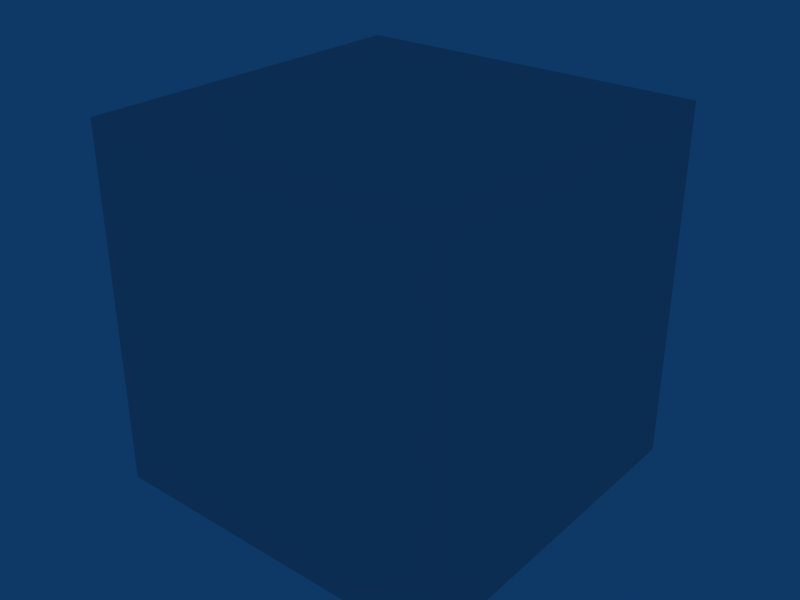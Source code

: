 # Source: CenaInicial.blend  (saved by Blender 2.35.0; exported with 4.5.12 LTS)
import bpy
from mathutils import Matrix  # noqa: F401  (used for matrix-valued properties, if any)

bpy.ops.wm.read_factory_settings(use_empty=True)
scene = bpy.context.scene
scene.name = 'Scene'

# ---- collections
col_collection_1 = bpy.data.collections.new('Collection 1'); scene.collection.children.link(col_collection_1)

# ---- materials (node trees are filled in below, after node groups)
mat_material = bpy.data.materials.new('Material')
mat_material.alpha_threshold = 0.0
mat_material.preview_render_type = 'FLAT'
mat_material.roughness = 0.5
mat_material.line_color = (0.0, 0.0, 0.0, 1.0)

# ---- material node trees

# ---- world
world_world = bpy.data.worlds.new('World'); scene.world = world_world
world_world.color = (0.05656, 0.2208, 0.4)
world_world.use_sun_shadow = False
world_world.sun_shadow_jitter_overblur = 0.0
world_world.cycles.sampling_method = 'MANUAL'
world_world.cycles.sample_map_resolution = 256

# ---- lights
light_spot = bpy.data.lights.new('Spot', 'POINT')
light_spot.transmission_factor = 0.0
light_spot.cutoff_distance = 30.0
light_spot.energy = 100.0
light_spot.shadow_buffer_clip_start = 8.0
light_spot.shadow_soft_size = 1.0
light_spot.shadow_maximum_resolution = 0.006
light_spot.use_absolute_resolution = True
light_spot.cycles.use_multiple_importance_sampling = False

# ---- meshes
me_sphere = bpy.data.meshes.new('Sphere')
me_sphere.from_pydata([(1.0, 1.0, -1.0), (1.0, -1.0, -1.0), (-1.0, -1.0, -1.0), (-1.0, 1.0, -1.0), (1.0, 1.0, 1.0), (1.0, -1.0, 1.0), (-1.0, -1.0, 1.0), (-1.0, 1.0, 1.0)], [], [(0, 1, 2, 3), (4, 7, 6, 5), (0, 4, 5, 1), (1, 5, 6, 2), (2, 6, 7, 3), (4, 0, 3, 7)])
me_sphere.materials.append(mat_material)
me_sphere.use_remesh_preserve_volume = False
me_sphere.use_remesh_preserve_attributes = False
me_sphere.use_mirror_vertex_groups = False
me_sphere.update()

# ---- objects
ob_sphere = bpy.data.objects.new('Sphere', me_sphere)
ob_lamp = bpy.data.objects.new('Lamp', light_spot)

# ---- transforms, parenting, visibility, modifiers, constraints
ob_sphere.location = (0.0, 0.0, 0.0)
ob_sphere.scale = (9.3, 9.3, 9.3)
ob_sphere.lock_rotations_4d = False
ob_sphere.empty_display_type = 'ARROWS'
ob_sphere.color = (0.0, 0.0, 0.0, 1.0)
ob_sphere.lineart.crease_threshold = 0.0
ob_lamp.location = (4.076, 1.005, 5.904)
ob_lamp.rotation_euler = (0.8296, 9.588e-09, -2.436e-09)
ob_lamp.lock_rotations_4d = False
ob_lamp.empty_display_type = 'ARROWS'
ob_lamp.color = (0.0, 0.0, 0.0, 0.0)
ob_lamp.lineart.crease_threshold = 0.0

# ---- collection membership
col_collection_1.objects.link(ob_sphere)
col_collection_1.objects.link(ob_lamp)

# ---- scene / render settings (as saved in the file)
scene.frame_start = 1; scene.frame_end = 250; scene.frame_set(1)
scene.render.engine = 'BLENDER_EEVEE_NEXT'
scene.render.image_settings.file_format = 'JPEG'
scene.render.image_settings.color_mode = 'RGB'
scene.render.image_settings.compression = 90
scene.render.resolution_x = 640
scene.render.resolution_y = 480
scene.render.pixel_aspect_x = 100.0
scene.render.pixel_aspect_y = 100.0
scene.render.fps = 25
scene.render.dither_intensity = 0.0
scene.render.use_compositing = False
scene.render.use_sequencer = False
scene.render.bake_bias = 0.0
scene.render.use_stamp_time = False
scene.render.use_stamp_date = False
scene.render.use_stamp_frame = False
scene.render.use_stamp_camera = False
scene.render.use_stamp_scene = False
scene.render.use_stamp_filename = False
scene.render.use_stamp_render_time = False
scene.render.stamp_font_size = 0
scene.cycles.use_denoising = False
scene.cycles.samples = 10
scene.cycles.sampling_pattern = 'TABULATED_SOBOL'
scene.cycles.light_sampling_threshold = 0.0
scene.cycles.use_adaptive_sampling = False
scene.cycles.use_light_tree = False
scene.cycles.blur_glossy = 0.0
scene.cycles.volume_bounces = 1
scene.cycles.pixel_filter_type = 'GAUSSIAN'
scene.cycles.sample_clamp_indirect = 0.0
scene.view_settings.view_transform = 'Raw'
bpy.context.view_layer.update()

# ---- added for rendering (the .blend has no active camera): camera
cam_auto = bpy.data.cameras.new('AutoCamera')
cam_auto.lens = 50.0
cam_auto.sensor_width = 36.0
cam_auto.clip_end = 1000.0
ob_auto_camera = bpy.data.objects.new('AutoCamera', cam_auto)
scene.collection.objects.link(ob_auto_camera)
ob_auto_camera.location = (29.8057, -35.7668, 23.8445)
ob_auto_camera.rotation_euler = (1.09748, -7.21219e-08, 0.694738)
scene.camera = ob_auto_camera
bpy.context.view_layer.update()
